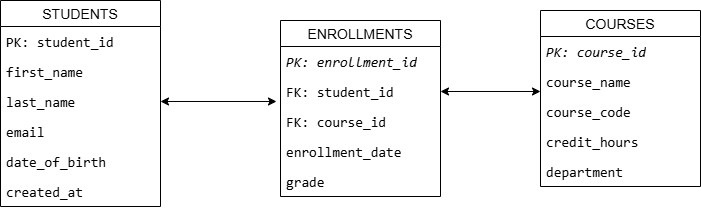

The diagram above was exported from draw.io. Its source (the exported page's mxGraphModel, read from the mxfile embedded in the PNG):
<mxGraphModel dx="872" dy="1544" grid="1" gridSize="10" guides="1" tooltips="1" connect="1" arrows="1" fold="1" page="1" pageScale="1" pageWidth="850" pageHeight="1100" math="0" shadow="0">
  <root>
    <mxCell id="0" />
    <mxCell id="1" parent="0" />
    <mxCell id="SeXP9rWK2XP-kS4FMGLq-1" value="COURSES" style="swimlane;fontStyle=0;childLayout=stackLayout;horizontal=1;startSize=26;horizontalStack=0;resizeParent=1;resizeParentMax=0;resizeLast=0;collapsible=1;marginBottom=0;align=center;fontSize=14;" vertex="1" parent="1">
      <mxGeometry x="570" y="-570" width="160" height="176" as="geometry" />
    </mxCell>
    <mxCell id="SeXP9rWK2XP-kS4FMGLq-2" value="&lt;div style=&quot;font-family: Consolas, &amp;quot;Courier New&amp;quot;, monospace; font-size: 14px; line-height: 19px; white-space: pre;&quot;&gt;&lt;span style=&quot;font-style: italic;&quot;&gt;PK: course_id&lt;/span&gt;&lt;/div&gt;" style="text;strokeColor=none;fillColor=none;spacingLeft=4;spacingRight=4;overflow=hidden;rotatable=0;points=[[0,0.5],[1,0.5]];portConstraint=eastwest;fontSize=12;whiteSpace=wrap;html=1;labelBackgroundColor=none;fontColor=default;" vertex="1" parent="SeXP9rWK2XP-kS4FMGLq-1">
      <mxGeometry y="26" width="160" height="30" as="geometry" />
    </mxCell>
    <mxCell id="SeXP9rWK2XP-kS4FMGLq-3" value="&lt;div style=&quot;font-family: Consolas, &amp;quot;Courier New&amp;quot;, monospace; font-size: 14px; line-height: 19px; white-space: pre;&quot;&gt;course_name&lt;/div&gt;" style="text;strokeColor=none;fillColor=none;spacingLeft=4;spacingRight=4;overflow=hidden;rotatable=0;points=[[0,0.5],[1,0.5]];portConstraint=eastwest;fontSize=12;whiteSpace=wrap;html=1;labelBackgroundColor=none;fontColor=default;" vertex="1" parent="SeXP9rWK2XP-kS4FMGLq-1">
      <mxGeometry y="56" width="160" height="30" as="geometry" />
    </mxCell>
    <mxCell id="SeXP9rWK2XP-kS4FMGLq-4" value="&lt;div style=&quot;font-family: Consolas, &amp;quot;Courier New&amp;quot;, monospace; font-size: 14px; line-height: 19px; white-space: pre;&quot;&gt;course_code&lt;/div&gt;" style="text;strokeColor=none;fillColor=none;spacingLeft=4;spacingRight=4;overflow=hidden;rotatable=0;points=[[0,0.5],[1,0.5]];portConstraint=eastwest;fontSize=12;whiteSpace=wrap;html=1;labelBackgroundColor=none;fontColor=default;" vertex="1" parent="SeXP9rWK2XP-kS4FMGLq-1">
      <mxGeometry y="86" width="160" height="30" as="geometry" />
    </mxCell>
    <mxCell id="SeXP9rWK2XP-kS4FMGLq-8" value="&lt;div style=&quot;font-family: Consolas, &amp;quot;Courier New&amp;quot;, monospace; font-size: 14px; line-height: 19px; white-space: pre;&quot;&gt;credit_hours&lt;/div&gt;" style="text;strokeColor=none;fillColor=none;spacingLeft=4;spacingRight=4;overflow=hidden;rotatable=0;points=[[0,0.5],[1,0.5]];portConstraint=eastwest;fontSize=12;whiteSpace=wrap;html=1;labelBackgroundColor=none;fontColor=default;" vertex="1" parent="SeXP9rWK2XP-kS4FMGLq-1">
      <mxGeometry y="116" width="160" height="30" as="geometry" />
    </mxCell>
    <mxCell id="SeXP9rWK2XP-kS4FMGLq-7" value="&lt;div style=&quot;font-family: Consolas, &amp;quot;Courier New&amp;quot;, monospace; font-size: 14px; line-height: 19px; white-space: pre;&quot;&gt;department&lt;/div&gt;" style="text;strokeColor=none;fillColor=none;spacingLeft=4;spacingRight=4;overflow=hidden;rotatable=0;points=[[0,0.5],[1,0.5]];portConstraint=eastwest;fontSize=12;whiteSpace=wrap;html=1;labelBackgroundColor=none;fontColor=default;" vertex="1" parent="SeXP9rWK2XP-kS4FMGLq-1">
      <mxGeometry y="146" width="160" height="30" as="geometry" />
    </mxCell>
    <mxCell id="SeXP9rWK2XP-kS4FMGLq-9" value="ENROLLMENTS" style="swimlane;fontStyle=0;childLayout=stackLayout;horizontal=1;startSize=26;horizontalStack=0;resizeParent=1;resizeParentMax=0;resizeLast=0;collapsible=1;marginBottom=0;align=center;fontSize=14;" vertex="1" parent="1">
      <mxGeometry x="310" y="-560" width="160" height="176" as="geometry" />
    </mxCell>
    <mxCell id="SeXP9rWK2XP-kS4FMGLq-10" value="&lt;div style=&quot;font-family: Consolas, &amp;quot;Courier New&amp;quot;, monospace; font-size: 14px; line-height: 19px; white-space: pre;&quot;&gt;&lt;div style=&quot;line-height: 19px;&quot;&gt;&lt;span style=&quot;font-style: italic;&quot;&gt;PK: enrollment_id&lt;/span&gt;&lt;/div&gt;&lt;/div&gt;" style="text;strokeColor=none;fillColor=none;spacingLeft=4;spacingRight=4;overflow=hidden;rotatable=0;points=[[0,0.5],[1,0.5]];portConstraint=eastwest;fontSize=12;whiteSpace=wrap;html=1;labelBackgroundColor=none;fontColor=default;" vertex="1" parent="SeXP9rWK2XP-kS4FMGLq-9">
      <mxGeometry y="26" width="160" height="30" as="geometry" />
    </mxCell>
    <mxCell id="SeXP9rWK2XP-kS4FMGLq-11" value="&lt;div style=&quot;font-family: Consolas, &amp;quot;Courier New&amp;quot;, monospace; font-size: 14px; line-height: 19px; white-space: pre;&quot;&gt;&lt;div style=&quot;line-height: 19px;&quot;&gt;FK: student_id&lt;/div&gt;&lt;/div&gt;" style="text;strokeColor=none;fillColor=none;spacingLeft=4;spacingRight=4;overflow=hidden;rotatable=0;points=[[0,0.5],[1,0.5]];portConstraint=eastwest;fontSize=12;whiteSpace=wrap;html=1;labelBackgroundColor=none;fontColor=default;" vertex="1" parent="SeXP9rWK2XP-kS4FMGLq-9">
      <mxGeometry y="56" width="160" height="30" as="geometry" />
    </mxCell>
    <mxCell id="SeXP9rWK2XP-kS4FMGLq-12" value="&lt;div style=&quot;font-family: Consolas, &amp;quot;Courier New&amp;quot;, monospace; font-size: 14px; line-height: 19px; white-space: pre;&quot;&gt;&lt;div style=&quot;line-height: 19px;&quot;&gt;FK: course_id&lt;/div&gt;&lt;/div&gt;" style="text;strokeColor=none;fillColor=none;spacingLeft=4;spacingRight=4;overflow=hidden;rotatable=0;points=[[0,0.5],[1,0.5]];portConstraint=eastwest;fontSize=12;whiteSpace=wrap;html=1;labelBackgroundColor=none;fontColor=default;" vertex="1" parent="SeXP9rWK2XP-kS4FMGLq-9">
      <mxGeometry y="86" width="160" height="30" as="geometry" />
    </mxCell>
    <mxCell id="SeXP9rWK2XP-kS4FMGLq-13" value="&lt;div style=&quot;font-family: Consolas, &amp;quot;Courier New&amp;quot;, monospace; font-size: 14px; line-height: 19px; white-space: pre;&quot;&gt;&lt;div style=&quot;line-height: 19px;&quot;&gt;enrollment_date&lt;/div&gt;&lt;/div&gt;" style="text;strokeColor=none;fillColor=none;spacingLeft=4;spacingRight=4;overflow=hidden;rotatable=0;points=[[0,0.5],[1,0.5]];portConstraint=eastwest;fontSize=12;whiteSpace=wrap;html=1;labelBackgroundColor=none;fontColor=default;" vertex="1" parent="SeXP9rWK2XP-kS4FMGLq-9">
      <mxGeometry y="116" width="160" height="30" as="geometry" />
    </mxCell>
    <mxCell id="SeXP9rWK2XP-kS4FMGLq-14" value="&lt;div style=&quot;font-family: Consolas, &amp;quot;Courier New&amp;quot;, monospace; font-size: 14px; line-height: 19px; white-space: pre;&quot;&gt;&lt;div style=&quot;line-height: 19px;&quot;&gt;grade&lt;/div&gt;&lt;/div&gt;" style="text;strokeColor=none;fillColor=none;spacingLeft=4;spacingRight=4;overflow=hidden;rotatable=0;points=[[0,0.5],[1,0.5]];portConstraint=eastwest;fontSize=12;whiteSpace=wrap;html=1;labelBackgroundColor=none;fontColor=default;" vertex="1" parent="SeXP9rWK2XP-kS4FMGLq-9">
      <mxGeometry y="146" width="160" height="30" as="geometry" />
    </mxCell>
    <mxCell id="SeXP9rWK2XP-kS4FMGLq-15" value="STUDENTS" style="swimlane;fontStyle=0;childLayout=stackLayout;horizontal=1;startSize=26;horizontalStack=0;resizeParent=1;resizeParentMax=0;resizeLast=0;collapsible=1;marginBottom=0;align=center;fontSize=14;" vertex="1" parent="1">
      <mxGeometry x="30" y="-580" width="160" height="206" as="geometry" />
    </mxCell>
    <mxCell id="SeXP9rWK2XP-kS4FMGLq-23" value="&lt;div style=&quot;font-family: Consolas, &amp;quot;Courier New&amp;quot;, monospace; font-size: 14px; line-height: 19px; white-space: pre;&quot;&gt;PK: student_id&lt;/div&gt;" style="text;strokeColor=none;fillColor=none;spacingLeft=4;spacingRight=4;overflow=hidden;rotatable=0;points=[[0,0.5],[1,0.5]];portConstraint=eastwest;fontSize=12;whiteSpace=wrap;html=1;labelBackgroundColor=none;fontColor=default;" vertex="1" parent="SeXP9rWK2XP-kS4FMGLq-15">
      <mxGeometry y="26" width="160" height="30" as="geometry" />
    </mxCell>
    <mxCell id="SeXP9rWK2XP-kS4FMGLq-16" value="&lt;div style=&quot;font-family: Consolas, &amp;quot;Courier New&amp;quot;, monospace; font-size: 14px; line-height: 19px; white-space: pre;&quot;&gt;&lt;div style=&quot;line-height: 19px;&quot;&gt;first_name&lt;/div&gt;&lt;/div&gt;" style="text;strokeColor=none;fillColor=none;spacingLeft=4;spacingRight=4;overflow=hidden;rotatable=0;points=[[0,0.5],[1,0.5]];portConstraint=eastwest;fontSize=12;whiteSpace=wrap;html=1;labelBackgroundColor=none;fontColor=default;" vertex="1" parent="SeXP9rWK2XP-kS4FMGLq-15">
      <mxGeometry y="56" width="160" height="30" as="geometry" />
    </mxCell>
    <mxCell id="SeXP9rWK2XP-kS4FMGLq-17" value="&lt;div style=&quot;font-family: Consolas, &amp;quot;Courier New&amp;quot;, monospace; font-size: 14px; line-height: 19px; white-space: pre;&quot;&gt;&lt;div style=&quot;line-height: 19px;&quot;&gt;last_name&lt;/div&gt;&lt;/div&gt;" style="text;strokeColor=none;fillColor=none;spacingLeft=4;spacingRight=4;overflow=hidden;rotatable=0;points=[[0,0.5],[1,0.5]];portConstraint=eastwest;fontSize=12;whiteSpace=wrap;html=1;labelBackgroundColor=none;fontColor=default;" vertex="1" parent="SeXP9rWK2XP-kS4FMGLq-15">
      <mxGeometry y="86" width="160" height="30" as="geometry" />
    </mxCell>
    <mxCell id="SeXP9rWK2XP-kS4FMGLq-18" value="&lt;div style=&quot;font-family: Consolas, &amp;quot;Courier New&amp;quot;, monospace; font-size: 14px; line-height: 19px; white-space: pre;&quot;&gt;&lt;div style=&quot;line-height: 19px;&quot;&gt;email&lt;/div&gt;&lt;/div&gt;" style="text;strokeColor=none;fillColor=none;spacingLeft=4;spacingRight=4;overflow=hidden;rotatable=0;points=[[0,0.5],[1,0.5]];portConstraint=eastwest;fontSize=12;whiteSpace=wrap;html=1;labelBackgroundColor=none;fontColor=default;" vertex="1" parent="SeXP9rWK2XP-kS4FMGLq-15">
      <mxGeometry y="116" width="160" height="30" as="geometry" />
    </mxCell>
    <mxCell id="SeXP9rWK2XP-kS4FMGLq-19" value="&lt;div style=&quot;font-family: Consolas, &amp;quot;Courier New&amp;quot;, monospace; font-size: 14px; line-height: 19px; white-space: pre;&quot;&gt;&lt;div style=&quot;line-height: 19px;&quot;&gt;date_of_birth&lt;/div&gt;&lt;/div&gt;" style="text;strokeColor=none;fillColor=none;spacingLeft=4;spacingRight=4;overflow=hidden;rotatable=0;points=[[0,0.5],[1,0.5]];portConstraint=eastwest;fontSize=12;whiteSpace=wrap;html=1;labelBackgroundColor=none;fontColor=default;" vertex="1" parent="SeXP9rWK2XP-kS4FMGLq-15">
      <mxGeometry y="146" width="160" height="30" as="geometry" />
    </mxCell>
    <mxCell id="SeXP9rWK2XP-kS4FMGLq-20" value="&lt;div style=&quot;font-family: Consolas, &amp;quot;Courier New&amp;quot;, monospace; font-size: 14px; line-height: 19px; white-space: pre;&quot;&gt;&lt;div style=&quot;line-height: 19px;&quot;&gt;created_at&lt;/div&gt;&lt;/div&gt;" style="text;strokeColor=none;fillColor=none;spacingLeft=4;spacingRight=4;overflow=hidden;rotatable=0;points=[[0,0.5],[1,0.5]];portConstraint=eastwest;fontSize=12;whiteSpace=wrap;html=1;labelBackgroundColor=none;fontColor=default;" vertex="1" parent="SeXP9rWK2XP-kS4FMGLq-15">
      <mxGeometry y="176" width="160" height="30" as="geometry" />
    </mxCell>
    <mxCell id="SeXP9rWK2XP-kS4FMGLq-24" style="edgeStyle=orthogonalEdgeStyle;rounded=0;orthogonalLoop=1;jettySize=auto;html=1;entryX=-0.025;entryY=0.833;entryDx=0;entryDy=0;entryPerimeter=0;startArrow=classic;startFill=1;" edge="1" parent="1" source="SeXP9rWK2XP-kS4FMGLq-17" target="SeXP9rWK2XP-kS4FMGLq-11">
      <mxGeometry relative="1" as="geometry" />
    </mxCell>
    <mxCell id="SeXP9rWK2XP-kS4FMGLq-25" style="edgeStyle=orthogonalEdgeStyle;rounded=0;orthogonalLoop=1;jettySize=auto;html=1;entryX=0;entryY=0.833;entryDx=0;entryDy=0;entryPerimeter=0;startArrow=classic;startFill=1;" edge="1" parent="1" source="SeXP9rWK2XP-kS4FMGLq-11" target="SeXP9rWK2XP-kS4FMGLq-3">
      <mxGeometry relative="1" as="geometry" />
    </mxCell>
  </root>
</mxGraphModel>